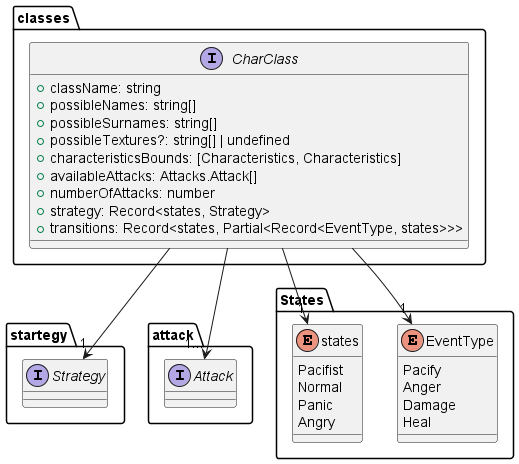

The diagram above was rendered by PlantUML. Its source (embedded in the PNG):
@startuml

package "startegy" {
    interface Strategy
}
package "attack" {
    interface Attack
}
package "States" {
    enum EventType {
        Pacify
        Anger
        Damage
        Heal
    }
    enum states {
        Pacifist
        Normal
        Panic
        Angry
    }
}
package "classes" {
    interface CharClass {
        +className: string
        +possibleNames: string[]
        +possibleSurnames: string[]
        +possibleTextures?: string[] | undefined
        +characteristicsBounds: [Characteristics, Characteristics]
        +availableAttacks: Attacks.Attack[]
        +numberOfAttacks: number
        +strategy: Record<states, Strategy>
        +transitions: Record<states, Partial<Record<EventType, states>>>
    }
}

CharClass --> "1" Strategy
CharClass --> "1" EventType
CharClass --> "1" states
CharClass --> "1..." Attack

@enduml